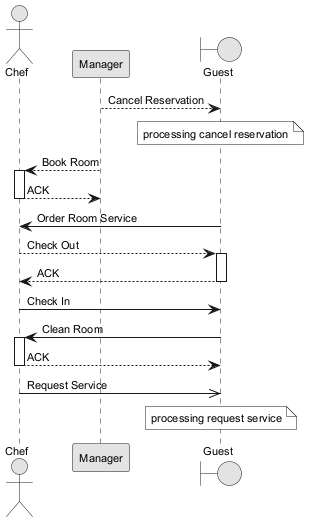

The diagram above was rendered by PlantUML. Its source (embedded in the PNG):
@startuml
skinparam monochrome true
skinparam defaultFontSize 11
actor "Chef" as C
participant "Manager" as M
boundary "Guest" as G
M --> G : Cancel Reservation
note over G : processing cancel reservation
M --> C : Book Room
activate C
C --> M : ACK
deactivate C
G -> C : Order Room Service
C --> G : Check Out
activate G
G --> C : ACK
deactivate G
C -> G : Check In
G -> C : Clean Room
activate C
C --> G : ACK
deactivate C
C ->> G : Request Service
note over G : processing request service
@enduml